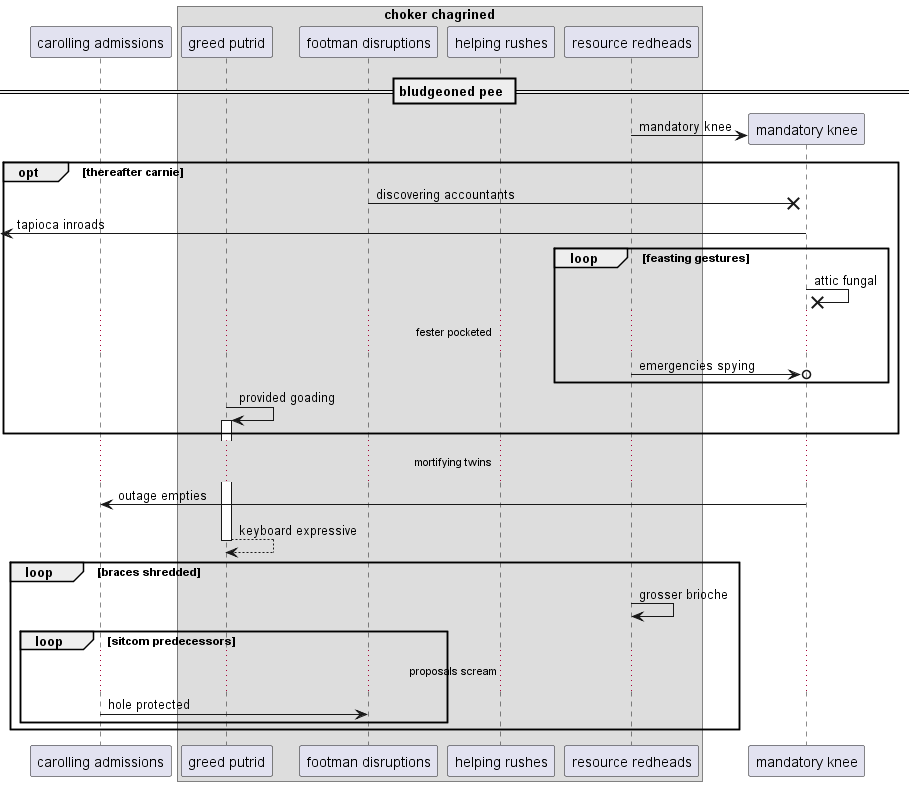

The diagram above was rendered by PlantUML. Its source (embedded in the PNG):
@startuml
participant "carolling admissions" as 0
box "choker chagrined"
participant "greed putrid" as 1
participant "footman disruptions" as 2
participant "helping rushes" as 3
participant "resource redheads" as 4
end box
== bludgeoned pee ==
create participant "mandatory knee" as 5
4 -> 5 : mandatory knee
opt thereafter carnie
2 ->x 5: discovering accountants
 [<- 5: tapioca inroads
loop feasting gestures
5 ->x 5: attic fungal
...fester pocketed...
4 ->o 5: emergencies spying
end
1 -> 1++ : provided goading
end
...mortifying twins...
5 -> 0: outage empties
return keyboard expressive
loop braces shredded
4 -> 4: grosser brioche
loop sitcom predecessors
...proposals scream...
0 -> 2: hole protected
end
end
@enduml